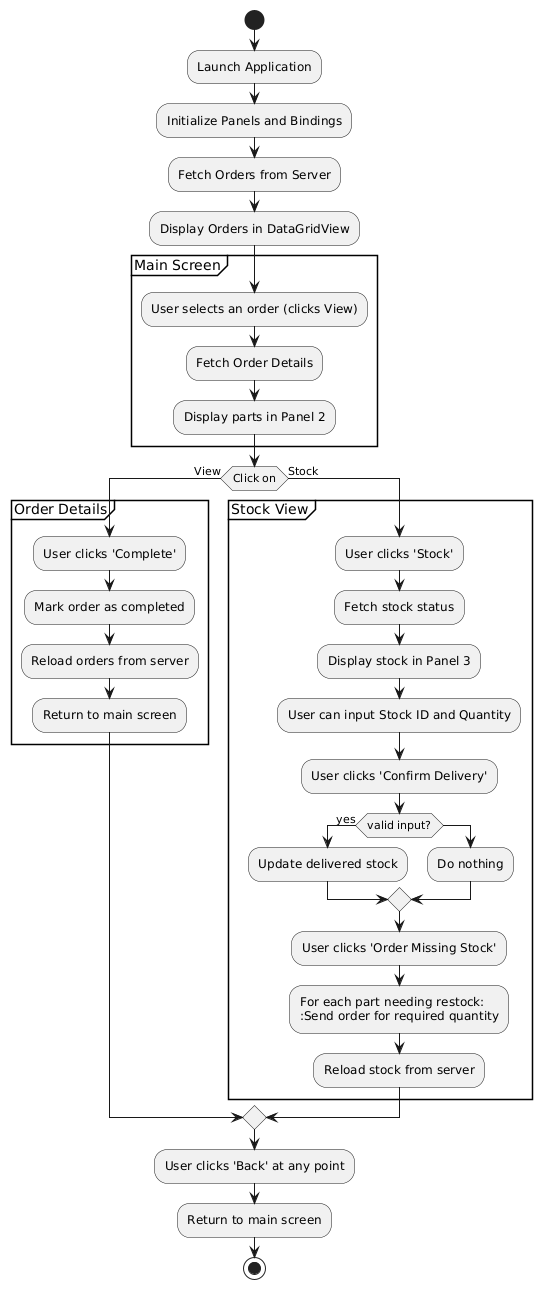

The diagram above was rendered by PlantUML. Its source (embedded in the PNG):
@startuml
start

:Launch Application;
:Initialize Panels and Bindings;
:Fetch Orders from Server;
:Display Orders in DataGridView;

partition "Main Screen" {
    :User selects an order (clicks View);
    :Fetch Order Details;
    :Display parts in Panel 2;
}

if (Click on) then (View)

partition "Order Details" {
    :User clicks 'Complete';
    :Mark order as completed;
    :Reload orders from server;
    :Return to main screen;
}

else (Stock)

partition "Stock View" {
    :User clicks 'Stock';
    :Fetch stock status;
    :Display stock in Panel 3;

    :User can input Stock ID and Quantity;
    :User clicks 'Confirm Delivery';
    if (valid input?) then (yes)
        :Update delivered stock;
    else
        :Do nothing;
    endif

    :User clicks 'Order Missing Stock';
    :For each part needing restock:
    :Send order for required quantity;
    :Reload stock from server;
}

endif

:User clicks 'Back' at any point;
:Return to main screen;

stop
@enduml